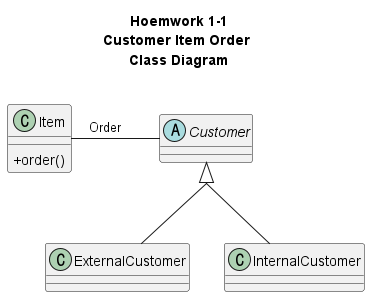

The diagram above was rendered by PlantUML. Its source (embedded in the PNG):
@startuml
skinparam classAttributeIconSize 0
skinparam groupInheritance 2

'7 Sequence Diagram
'Homework 1-1
'Class Diagram

title 
Hoemwork 1-1
Customer Item Order 
Class Diagram

end title

abstract class Customer
class ExternalCustomer
class InternalCustomer
class Item {
    +order()
}

Customer <|-- ExternalCustomer
Customer <|-- InternalCustomer
Item - Customer : Order

@enduml